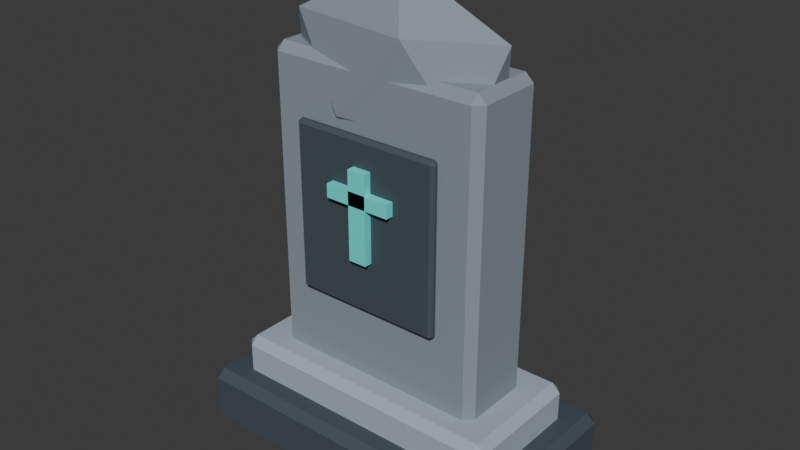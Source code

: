 # Source: SH10_L01_Gravestone.blend  (saved by Blender 5.2.44; exported with 4.5.12 LTS)
import bpy
from mathutils import Matrix  # noqa: F401  (used for matrix-valued properties, if any)

bpy.ops.wm.read_factory_settings(use_empty=True)
scene = bpy.context.scene
scene.name = 'Scene'

# ---- collections
col_collection = bpy.data.collections.new('Collection'); scene.collection.children.link(col_collection)

# ---- materials (node trees are filled in below, after node groups)
mat_sh10_l01_gravestone_dark = bpy.data.materials.new('SH10_L01_Gravestone_Dark')
mat_sh10_l01_gravestone_dark.diffuse_color = (0.055, 0.075, 0.095, 1.0)
mat_sh10_l01_gravestone_edge = bpy.data.materials.new('SH10_L01_Gravestone_Edge')
mat_sh10_l01_gravestone_edge.diffuse_color = (0.375, 0.45, 0.51, 1.0)
mat_sh10_l01_gravestone_slate = bpy.data.materials.new('SH10_L01_Gravestone_Slate')
mat_sh10_l01_gravestone_slate.diffuse_color = (0.25, 0.3, 0.34, 1.0)
mat_sh10_l01_gravestone_soul = bpy.data.materials.new('SH10_L01_Gravestone_Soul')
mat_sh10_l01_gravestone_soul.diffuse_color = (0.1, 0.85, 0.8, 1.0)

# ---- material node trees
mat_sh10_l01_gravestone_dark.use_nodes = True; mat_sh10_l01_gravestone_dark.node_tree.nodes.clear()
_N = mat_sh10_l01_gravestone_dark.node_tree.nodes; _L = mat_sh10_l01_gravestone_dark.node_tree.links
n0 = _N.new('ShaderNodeBsdfPrincipled'); n0.name = 'Principled BSDF'; n0.location = (-200, 100)
n0.inputs[0].default_value = (0.055, 0.075, 0.095, 1.0)
n0.inputs[2].default_value = 0.8
n0.inputs[10].default_value = 0.005
n1 = _N.new('ShaderNodeOutputMaterial'); n1.name = 'Material Output'; n1.location = (200, 100)
_L.new(n0.outputs[0], n1.inputs[0])
n1.is_active_output = True
mat_sh10_l01_gravestone_edge.use_nodes = True; mat_sh10_l01_gravestone_edge.node_tree.nodes.clear()
_N = mat_sh10_l01_gravestone_edge.node_tree.nodes; _L = mat_sh10_l01_gravestone_edge.node_tree.links
n0 = _N.new('ShaderNodeBsdfPrincipled'); n0.name = 'Principled BSDF'; n0.location = (-200, 100)
n0.inputs[0].default_value = (0.375, 0.45, 0.51, 1.0)
n0.inputs[2].default_value = 0.8
n0.inputs[10].default_value = 0.005
n1 = _N.new('ShaderNodeOutputMaterial'); n1.name = 'Material Output'; n1.location = (200, 100)
_L.new(n0.outputs[0], n1.inputs[0])
n1.is_active_output = True
mat_sh10_l01_gravestone_slate.use_nodes = True; mat_sh10_l01_gravestone_slate.node_tree.nodes.clear()
_N = mat_sh10_l01_gravestone_slate.node_tree.nodes; _L = mat_sh10_l01_gravestone_slate.node_tree.links
n0 = _N.new('ShaderNodeBsdfPrincipled'); n0.name = 'Principled BSDF'; n0.location = (-200, 100)
n0.inputs[0].default_value = (0.25, 0.3, 0.34, 1.0)
n0.inputs[2].default_value = 0.8
n0.inputs[10].default_value = 0.005
n1 = _N.new('ShaderNodeOutputMaterial'); n1.name = 'Material Output'; n1.location = (200, 100)
_L.new(n0.outputs[0], n1.inputs[0])
n1.is_active_output = True
mat_sh10_l01_gravestone_soul.use_nodes = True; mat_sh10_l01_gravestone_soul.node_tree.nodes.clear()
_N = mat_sh10_l01_gravestone_soul.node_tree.nodes; _L = mat_sh10_l01_gravestone_soul.node_tree.links
n0 = _N.new('ShaderNodeBsdfPrincipled'); n0.name = 'Principled BSDF'; n0.location = (-200, 100)
n0.inputs[0].default_value = (0.1, 0.85, 0.8, 1.0)
n0.inputs[2].default_value = 0.8
n0.inputs[10].default_value = 0.005
n1 = _N.new('ShaderNodeOutputMaterial'); n1.name = 'Material Output'; n1.location = (200, 100)
_L.new(n0.outputs[0], n1.inputs[0])
n1.is_active_output = True

# ---- world
world_world = bpy.data.worlds.new('World'); scene.world = world_world
world_world.use_nodes = True; world_world.node_tree.nodes.clear()
_N = world_world.node_tree.nodes; _L = world_world.node_tree.links
n0 = _N.new('ShaderNodeOutputWorld'); n0.name = 'World Output'; n0.location = (200, 100)
n1 = _N.new('ShaderNodeBackground'); n1.name = 'Background'; n1.location = (-200, 100)
n1.inputs[0].default_value = (0.05088, 0.05088, 0.05088, 1.0)
_L.new(n1.outputs[0], n0.inputs[0])
n0.is_active_output = True
world_world.color = (0.05088, 0.05088, 0.05088)
world_world.sun_shadow_jitter_overblur = 0.0

# ---- meshes
me_cube_002 = bpy.data.meshes.new('Cube.002')
me_cube_002.from_pydata([(-0.475, -0.25, 0.0), (-0.475, -0.275, 0.025), (-0.5, -0.25, 0.025), (-0.475, -0.275, 0.155), (-0.475, -0.25, 0.18), (-0.5, -0.25, 0.155), (-0.475, 0.25, 0.0), (-0.5, 0.25, 0.025), (-0.475, 0.275, 0.025), (-0.475, 0.25, 0.18), (-0.475, 0.275, 0.155), (-0.5, 0.25, 0.155), (0.475, -0.25, 0.0), (0.5, -0.25, 0.025), (0.475, -0.275, 0.025), (0.475, -0.25, 0.18), (0.475, -0.275, 0.155), (0.5, -0.25, 0.155), (0.475, 0.25, 0.0), (0.475, 0.275, 0.025), (0.5, 0.25, 0.025), (0.475, 0.25, 0.18), (0.5, 0.25, 0.155), (0.475, 0.275, 0.155), (-0.4, -0.175, 0.15), (-0.4, -0.2, 0.175), (-0.425, -0.175, 0.175), (-0.4, -0.2, 0.265), (-0.4, -0.175, 0.29), (-0.425, -0.175, 0.265), (-0.4, 0.175, 0.15), (-0.425, 0.175, 0.175), (-0.4, 0.2, 0.175), (-0.4, 0.175, 0.29), (-0.4, 0.2, 0.265), (-0.425, 0.175, 0.265), (0.4, -0.175, 0.15), (0.425, -0.175, 0.175), (0.4, -0.2, 0.175), (0.4, -0.175, 0.29), (0.4, -0.2, 0.265), (0.425, -0.175, 0.265), (0.4, 0.175, 0.15), (0.4, 0.2, 0.175), (0.425, 0.175, 0.175), (0.4, 0.175, 0.29), (0.425, 0.175, 0.265), (0.4, 0.2, 0.265), (-0.31, -0.095, 0.25), (-0.31, -0.12, 0.275), (-0.335, -0.095, 0.275), (-0.31, -0.12, 1.165), (-0.31, -0.095, 1.19), (-0.335, -0.095, 1.165), (-0.31, 0.095, 0.25), (-0.335, 0.095, 0.275), (-0.31, 0.12, 0.275), (-0.31, 0.095, 1.19), (-0.31, 0.12, 1.165), (-0.335, 0.095, 1.165), (0.31, -0.095, 0.25), (0.335, -0.095, 0.275), (0.31, -0.12, 0.275), (0.31, -0.095, 1.19), (0.31, -0.12, 1.165), (0.335, -0.095, 1.165), (0.31, 0.095, 0.25), (0.31, 0.12, 0.275), (0.335, 0.095, 0.275), (0.31, 0.095, 1.19), (0.335, 0.095, 1.165), (0.31, 0.12, 1.165), (0.0, 0.0, 0.89), (0.2677, -0.07886, 1.039), (-0.1023, -0.1276, 1.039), (-0.3309, 0.0, 1.039), (-0.1023, 0.1276, 1.039), (0.2677, 0.07886, 1.039), (0.1023, -0.1276, 1.281), (-0.2677, -0.07886, 1.281), (-0.2677, 0.07886, 1.281), (0.1023, 0.1276, 1.281), (0.3309, 0.0, 1.281), (0.0, 0.0, 1.43), (-0.215, -0.139, 0.51), (-0.215, -0.149, 0.52), (-0.225, -0.139, 0.52), (-0.215, -0.149, 1.0), (-0.215, -0.139, 1.01), (-0.225, -0.139, 1.0), (-0.215, -0.131, 0.51), (-0.225, -0.131, 0.52), (-0.215, -0.121, 0.52), (-0.215, -0.131, 1.01), (-0.215, -0.121, 1.0), (-0.225, -0.131, 1.0), (0.215, -0.139, 0.51), (0.225, -0.139, 0.52), (0.215, -0.149, 0.52), (0.215, -0.139, 1.01), (0.215, -0.149, 1.0), (0.225, -0.139, 1.0), (0.215, -0.131, 0.51), (0.215, -0.121, 0.52), (0.225, -0.131, 0.52), (0.215, -0.131, 1.01), (0.225, -0.131, 1.0), (0.215, -0.121, 1.0), (-0.0275, -0.1725, 0.67), (-0.0275, -0.1725, 0.93), (-0.0275, -0.1475, 0.67), (-0.0275, -0.1475, 0.93), (0.0275, -0.1725, 0.67), (0.0275, -0.1725, 0.93), (0.0275, -0.1475, 0.67), (0.0275, -0.1475, 0.93), (-0.1, -0.1725, 0.83), (-0.1, -0.1725, 0.87), (-0.1, -0.1475, 0.83), (-0.1, -0.1475, 0.87), (0.1, -0.1725, 0.83), (0.1, -0.1725, 0.87), (0.1, -0.1475, 0.83), (0.1, -0.1475, 0.87)], [], [(0, 1, 2), (3, 4, 5), (6, 7, 8), (9, 10, 11), (12, 13, 14), (15, 16, 17), (18, 19, 20), (21, 22, 23), (6, 0, 2, 7), (1, 3, 5, 2), (4, 9, 11, 5), (10, 8, 7, 11), (18, 6, 8, 19), (9, 21, 23, 10), (22, 20, 19, 23), (12, 18, 20, 13), (21, 15, 17, 22), (16, 14, 13, 17), (0, 12, 14, 1), (15, 4, 3, 16), (6, 18, 12, 0), (2, 5, 11, 7), (14, 16, 3, 1), (21, 9, 4, 15), (8, 10, 23, 19), (20, 22, 17, 13), (24, 25, 26), (27, 28, 29), (30, 31, 32), (33, 34, 35), (36, 37, 38), (39, 40, 41), (42, 43, 44), (45, 46, 47), (30, 24, 26, 31), (25, 27, 29, 26), (28, 33, 35, 29), (34, 32, 31, 35), (42, 30, 32, 43), (33, 45, 47, 34), (46, 44, 43, 47), (36, 42, 44, 37), (45, 39, 41, 46), (40, 38, 37, 41), (24, 36, 38, 25), (39, 28, 27, 40), (30, 42, 36, 24), (26, 29, 35, 31), (38, 40, 27, 25), (45, 33, 28, 39), (32, 34, 47, 43), (44, 46, 41, 37), (48, 49, 50), (51, 52, 53), (54, 55, 56), (57, 58, 59), (60, 61, 62), (63, 64, 65), (66, 67, 68), (69, 70, 71), (54, 48, 50, 55), (49, 51, 53, 50), (52, 57, 59, 53), (58, 56, 55, 59), (66, 54, 56, 67), (57, 69, 71, 58), (70, 68, 67, 71), (60, 66, 68, 61), (69, 63, 65, 70), (64, 62, 61, 65), (48, 60, 62, 49), (63, 52, 51, 64), (54, 66, 60, 48), (50, 53, 59, 55), (62, 64, 51, 49), (69, 57, 52, 63), (56, 58, 71, 67), (68, 70, 65, 61), (72, 73, 74), (73, 72, 77), (72, 74, 75), (72, 75, 76), (72, 76, 77), (73, 77, 82), (74, 73, 78), (75, 74, 79), (76, 75, 80), (77, 76, 81), (73, 82, 78), (74, 78, 79), (75, 79, 80), (76, 80, 81), (77, 81, 82), (78, 82, 83), (79, 78, 83), (80, 79, 83), (81, 80, 83), (82, 81, 83), (84, 85, 86), (87, 88, 89), (90, 91, 92), (93, 94, 95), (96, 97, 98), (99, 100, 101), (102, 103, 104), (105, 106, 107), (90, 84, 86, 91), (85, 87, 89, 86), (88, 93, 95, 89), (94, 92, 91, 95), (102, 90, 92, 103), (93, 105, 107, 94), (106, 104, 103, 107), (96, 102, 104, 97), (105, 99, 101, 106), (100, 98, 97, 101), (84, 96, 98, 85), (99, 88, 87, 100), (90, 102, 96, 84), (86, 89, 95, 91), (98, 100, 87, 85), (105, 93, 88, 99), (92, 94, 107, 103), (104, 106, 101, 97), (108, 109, 111, 110), (110, 111, 115, 114), (114, 115, 113, 112), (112, 113, 109, 108), (110, 114, 112, 108), (115, 111, 109, 113), (116, 117, 119, 118), (118, 119, 123, 122), (122, 123, 121, 120), (120, 121, 117, 116), (118, 122, 120, 116), (123, 119, 117, 121)])
me_cube_002.polygons.foreach_set('material_index', [0, 0, 0, 0, 0, 0, 0, 0, 0, 0, 0, 0, 0, 0, 0, 0, 0, 0, 0, 0, 0, 0, 0, 0, 0, 0, 1, 1, 1, 1, 1, 1, 1, 1, 1, 1, 1, 1, 1, 1, 1, 1, 1, 1, 1, 1, 1, 1, 1, 1, 1, 1, 2, 2, 2, 2, 2, 2, 2, 2, 2, 2, 2, 2, 2, 2, 2, 2, 2, 2, 2, 2, 2, 2, 2, 2, 2, 2, 2, 2, 2, 2, 2, 2, 2, 2, 2, 2, 2, 2, 2, 2, 2, 2, 2, 2, 2, 2, 0, 0, 0, 0, 0, 0, 0, 0, 0, 0, 0, 0, 0, 0, 0, 0, 0, 0, 0, 0, 0, 0, 0, 0, 0, 0, 3, 3, 3, 3, 3, 3, 3, 3, 3, 3, 3, 3])
_uv = me_cube_002.uv_layers.new(name='UVMap')
_uv.uv.foreach_set('vector', [0.9306, 0.3855, 0.9209, 0.3855, 0.9209, 0.3759, 0.5169, 0.3662, 0.5266, 0.3656, 0.5266, 0.3759, 1.0, 0.752, 0.9904, 0.7616, 0.9904, 0.752, 0.7195, 0.3656, 0.7291, 0.3662, 0.7195, 0.3759, 0.2025, 0.3729, 0.2025, 0.3626, 0.2122, 0.3722, 0.8611, 0.752, 0.8708, 0.752, 0.8708, 0.7616, 0.009644, 0.3729, 0.0, 0.3722, 0.009644, 0.3626, 0.9306, 0.3855, 0.9402, 0.3759, 0.9402, 0.3855, 0.0594, 0.7385, 0.0594, 0.9314, 0.05012, 0.9314, 0.05012, 0.7385, 0.9209, 0.3855, 0.8708, 0.3855, 0.8708, 0.3759, 0.9209, 0.3759, 0.5266, 0.3656, 0.7195, 0.3656, 0.7195, 0.3759, 0.5266, 0.3759, 0.9402, 0.752, 0.9904, 0.752, 0.9904, 0.7616, 0.9402, 0.7616, 1.0, 0.3855, 1.0, 0.752, 0.9904, 0.752, 0.9904, 0.3855, 0.9306, 0.752, 0.9306, 0.3855, 0.9402, 0.3855, 0.9402, 0.752, 0.9402, 0.3759, 0.9904, 0.3759, 0.9904, 0.3855, 0.9402, 0.3855, 0.2025, 0.3729, 0.009644, 0.3729, 0.009644, 0.3626, 0.2025, 0.3626, 0.0594, 0.9314, 0.0594, 0.7385, 0.06869, 0.7385, 0.06869, 0.9314, 0.8708, 0.752, 0.9209, 0.752, 0.9209, 0.7616, 0.8708, 0.7616, 0.9306, 0.3855, 0.9306, 0.752, 0.9209, 0.752, 0.9209, 0.3855, 0.8611, 0.752, 0.8611, 0.3855, 0.8708, 0.3855, 0.8708, 0.752, 0.009644, 0.7385, 0.009644, 0.3729, 0.2025, 0.3729, 0.2025, 0.7385, 0.05012, 0.9314, -1.336e-09, 0.9314, 1.323e-08, 0.7385, 0.05012, 0.7385, 0.9209, 0.752, 0.8708, 0.752, 0.8708, 0.3855, 0.9209, 0.3855, 0.7195, -1.15e-08, 0.7195, 0.3656, 0.5266, 0.3656, 0.5266, -1.15e-08, 0.9904, 0.752, 0.9402, 0.752, 0.9402, 0.3855, 0.9904, 0.3855, 0.1188, 0.9314, 0.06869, 0.9314, 0.06869, 0.7385, 0.1188, 0.7385, 0.9297, 0.009644, 0.92, 0.009644, 0.92, 4.817e-10, 0.2122, 0.6711, 0.2218, 0.6705, 0.2218, 0.6808, 0.9837, 0.3183, 0.9741, 0.3279, 0.9741, 0.3183, 0.3568, 0.6705, 0.3665, 0.6711, 0.3568, 0.6808, 0.6616, 0.3862, 0.6616, 0.3759, 0.6712, 0.3855, 0.8757, 0.3183, 0.8853, 0.3183, 0.8853, 0.3279, 0.5266, 0.3862, 0.5169, 0.3855, 0.5266, 0.3759, 0.9297, 0.009644, 0.9393, -9.559e-09, 0.9393, 0.009644, 0.503, 0.4976, 0.503, 0.6327, 0.4938, 0.6327, 0.4938, 0.4976, 0.92, 0.009644, 0.8853, 0.009644, 0.8853, -2.14e-09, 0.92, 4.817e-10, 0.2218, 0.6705, 0.3568, 0.6705, 0.3568, 0.6808, 0.2218, 0.6808, 0.9393, 0.3183, 0.9741, 0.3183, 0.9741, 0.3279, 0.9393, 0.3279, 0.9837, 0.009644, 0.9837, 0.3183, 0.9741, 0.3183, 0.9741, 0.009644, 0.9297, 0.3183, 0.9297, 0.009644, 0.9393, 0.009644, 0.9393, 0.3183, 0.9393, -9.559e-09, 0.9741, -6.938e-09, 0.9741, 0.009644, 0.9393, 0.009644, 0.6616, 0.3862, 0.5266, 0.3862, 0.5266, 0.3759, 0.6616, 0.3759, 0.4591, 0.4976, 0.4591, 0.3626, 0.4683, 0.3626, 0.4683, 0.4976, 0.8853, 0.3183, 0.92, 0.3183, 0.92, 0.3279, 0.8853, 0.3279, 0.9297, 0.009644, 0.9297, 0.3183, 0.92, 0.3183, 0.92, 0.009644, 0.8757, 0.3183, 0.8757, 0.009644, 0.8853, 0.009644, 0.8853, 0.3183, 0.5266, 0.694, 0.5266, 0.3862, 0.6616, 0.3862, 0.6616, 0.694, 0.4938, 0.6327, 0.4591, 0.6327, 0.4591, 0.4976, 0.4938, 0.4976, 0.92, 0.3183, 0.8853, 0.3183, 0.8853, 0.009644, 0.92, 0.009644, 0.3568, 0.3626, 0.3568, 0.6705, 0.2218, 0.6705, 0.2218, 0.3626, 0.9741, 0.3183, 0.9393, 0.3183, 0.9393, 0.009644, 0.9741, 0.009644, 0.503, 0.4976, 0.4683, 0.4976, 0.4683, 0.3626, 0.503, 0.3626, 0.2488, 0.3626, 0.2488, 0.353, 0.2585, 0.353, 0.3858, 0.92, 0.3954, 0.9193, 0.3954, 0.9296, 0.2681, 0.3626, 0.2585, 0.353, 0.2681, 0.353, 0.4687, 0.9193, 0.4783, 0.92, 0.4687, 0.9296, 0.4494, 0.3729, 0.4494, 0.3626, 0.4591, 0.3722, 0.009644, 0.0, 0.009644, 0.009644, 0.0, 0.009644, 0.3761, 0.3729, 0.3665, 0.3722, 0.3761, 0.3626, 0.5073, 0.0, 0.5169, 0.009644, 0.5073, 0.009644, 0.8757, 0.3524, 0.8024, 0.3524, 0.8024, 0.3431, 0.8757, 0.3431, 0.2488, 0.353, 0.2488, 0.009644, 0.2585, 0.009644, 0.2585, 0.353, 0.3954, 0.9193, 0.4687, 0.9193, 0.4687, 0.9296, 0.3954, 0.9296, 0.2681, 0.009644, 0.2681, 0.353, 0.2585, 0.353, 0.2585, 0.009644, 0.5073, 0.3626, 0.2681, 0.3626, 0.2681, 0.353, 0.5073, 0.353, 0.2681, 0.0, 0.5073, 0.0, 0.5073, 0.009644, 0.2681, 0.009644, 0.5169, 0.009644, 0.5169, 0.353, 0.5073, 0.353, 0.5073, 0.009644, 0.4494, 0.3729, 0.3761, 0.3729, 0.3761, 0.3626, 0.4494, 0.3626, 0.7291, 0.0, 0.8024, 0.0, 0.8024, 0.009288, 0.7291, 0.009288, 0.009644, 0.009644, 0.009644, 0.353, 0.0, 0.353, 0.0, 0.009644, 0.2488, 0.3626, 0.009644, 0.3626, 0.009644, 0.353, 0.2488, 0.353, 0.009644, 0.0, 0.2488, 0.0, 0.2488, 0.009644, 0.009644, 0.009644, 0.3761, 0.6115, 0.3761, 0.3729, 0.4494, 0.3729, 0.4494, 0.6115, 0.8024, 0.3431, 0.8024, 0.0, 0.8757, 0.0, 0.8757, 0.3431, 0.009644, 0.353, 0.009644, 0.009644, 0.2488, 0.009644, 0.2488, 0.353, 0.4687, 0.6808, 0.4687, 0.9193, 0.3954, 0.9193, 0.3954, 0.6808, 0.2681, 0.353, 0.2681, 0.009644, 0.5073, 0.009644, 0.5073, 0.353, 0.7291, 0.3524, 0.7291, 0.009288, 0.8024, 0.009288, 0.8024, 0.3524, 0.8611, 0.532, 0.7662, 0.6025, 0.8249, 0.4724, 0.8233, 0.8291, 0.7929, 0.9362, 0.7625, 0.8291, 0.1383, 0.7385, 0.1988, 0.7385, 0.2101, 0.8387, 0.1383, 0.7385, 0.2101, 0.8387, 0.1188, 0.7958, 0.6712, 0.7586, 0.7075, 0.6989, 0.7662, 0.8291, 0.1767, 0.9375, 0.1188, 0.9187, 0.1767, 0.8387, 0.8249, 0.4724, 0.7662, 0.6025, 0.7075, 0.506, 0.8611, 0.3919, 0.8249, 0.4724, 0.7662, 0.3759, 0.7075, 0.6989, 0.6712, 0.6185, 0.7662, 0.6025, 0.7662, 0.8291, 0.7075, 0.6989, 0.8249, 0.7326, 0.7662, 0.6025, 0.6712, 0.5864, 0.7075, 0.506, 0.8249, 0.4724, 0.7075, 0.506, 0.7662, 0.3759, 0.8915, 0.9669, 0.8611, 0.873, 0.922, 0.873, 0.7075, 0.6989, 0.7662, 0.6025, 0.8249, 0.7326, 0.7662, 0.8291, 0.8249, 0.7326, 0.8611, 0.813, 0.6712, 0.8719, 0.7625, 0.8291, 0.6907, 0.9293, 0.7662, 0.3759, 0.7075, 0.506, 0.6712, 0.4463, 0.9197, 0.873, 0.8611, 0.8563, 0.9197, 0.7616, 0.8249, 0.7326, 0.7662, 0.6025, 0.8611, 0.6729, 0.7625, 0.8291, 0.7512, 0.9293, 0.6907, 0.9293, 0.3819, 0.8736, 0.3819, 0.8698, 0.3858, 0.8698, 0.503, 0.5285, 0.5069, 0.5281, 0.507, 0.5322, 0.5015, 0.8869, 0.4976, 0.883, 0.5015, 0.883, 0.51, 0.528, 0.5138, 0.5282, 0.5101, 0.5322, 0.4853, 0.685, 0.4854, 0.6808, 0.4891, 0.6848, 0.216, 0.6808, 0.216, 0.6846, 0.2122, 0.6846, 0.4822, 0.6849, 0.4783, 0.6845, 0.4823, 0.6808, 0.6674, 0.694, 0.6712, 0.6979, 0.6674, 0.6979, 0.942, 0.9504, 0.9389, 0.9504, 0.9389, 0.9467, 0.942, 0.9467, 0.3819, 0.8698, 0.3819, 0.6846, 0.3858, 0.6846, 0.3858, 0.8698, 0.5069, 0.5281, 0.51, 0.528, 0.5101, 0.5322, 0.507, 0.5322, 0.5015, 0.6979, 0.5015, 0.883, 0.4976, 0.883, 0.4976, 0.6979, 0.6674, 0.8869, 0.5015, 0.8869, 0.5015, 0.883, 0.6674, 0.883, 0.5015, 0.694, 0.6674, 0.694, 0.6674, 0.6979, 0.5015, 0.6979, 0.6712, 0.6979, 0.6712, 0.883, 0.6674, 0.883, 0.6674, 0.6979, 0.4853, 0.685, 0.4822, 0.6849, 0.4823, 0.6808, 0.4854, 0.6808, 0.4946, 0.694, 0.4976, 0.694, 0.4976, 0.6977, 0.4946, 0.6977, 0.216, 0.6846, 0.216, 0.8698, 0.2122, 0.8698, 0.2122, 0.6846, 0.3819, 0.8736, 0.216, 0.8736, 0.216, 0.8698, 0.3819, 0.8698, 0.216, 0.6808, 0.3819, 0.6808, 0.3819, 0.6846, 0.216, 0.6846, 0.4783, 0.8503, 0.4822, 0.6849, 0.4853, 0.685, 0.4814, 0.8504, 0.9389, 0.9467, 0.9389, 0.7616, 0.942, 0.7616, 0.942, 0.9467, 0.216, 0.8698, 0.216, 0.6846, 0.3819, 0.6846, 0.3819, 0.8698, 0.5061, 0.3626, 0.51, 0.528, 0.5069, 0.5281, 0.503, 0.3627, 0.5015, 0.883, 0.5015, 0.6979, 0.6674, 0.6979, 0.6674, 0.883, 0.4946, 0.8828, 0.4946, 0.6977, 0.4976, 0.6977, 0.4976, 0.8828, 0.5042, 0.6325, 0.5042, 0.5322, 0.5138, 0.5322, 0.5138, 0.6325, 0.8233, 0.9294, 0.8233, 0.8291, 0.8446, 0.8291, 0.8446, 0.9294, 0.9197, 0.8619, 0.9197, 0.7616, 0.9293, 0.7616, 0.9293, 0.8619, 0.1767, 0.939, 0.1767, 0.8387, 0.1979, 0.8387, 0.1979, 0.939, 0.3761, 0.6327, 0.3761, 0.6115, 0.3858, 0.6115, 0.3858, 0.6327, 0.3761, 0.6115, 0.3761, 0.6327, 0.3665, 0.6327, 0.3665, 0.6115, 0.3858, 0.6269, 0.3858, 0.6115, 0.3954, 0.6115, 0.3954, 0.6269, 0.8611, 0.9062, 0.8457, 0.9062, 0.8457, 0.8291, 0.8611, 0.8291, 0.3954, 0.6269, 0.3954, 0.6115, 0.4051, 0.6115, 0.4051, 0.6269, 0.4938, 0.9275, 0.4783, 0.9275, 0.4783, 0.8504, 0.4938, 0.8504, 0.1979, 0.9156, 0.1979, 0.8387, 0.2076, 0.8387, 0.2076, 0.9156, 0.9389, 0.7616, 0.9389, 0.8386, 0.9293, 0.8386, 0.9293, 0.7616])
me_cube_002.materials.append(mat_sh10_l01_gravestone_dark)
me_cube_002.materials.append(mat_sh10_l01_gravestone_edge)
me_cube_002.materials.append(mat_sh10_l01_gravestone_slate)
me_cube_002.materials.append(mat_sh10_l01_gravestone_soul)
me_cube_002.update()

# ---- objects
ob_sh10_l01_gravestone = bpy.data.objects.new('SH10_L01_Gravestone', me_cube_002)

# ---- transforms, parenting, visibility, modifiers, constraints
ob_sh10_l01_gravestone.location = (0.0, 0.0, 0.0)

# ---- collection membership
col_collection.objects.link(ob_sh10_l01_gravestone)

# ---- scene / render settings (as saved in the file)
scene.frame_start = 1; scene.frame_end = 25; scene.frame_set(1)
scene.render.engine = 'BLENDER_EEVEE_NEXT'
scene.render.bake_bias = 0.0
scene.render.bake_samples = 0
scene.render.compositor_device = 'GPU'
scene.eevee.use_volume_custom_range = False
scene.eevee.fast_gi_thickness_near = 0.1
scene.eevee.fast_gi_thickness_far = 0.0
scene.eevee.ray_tracing_options.screen_trace_thickness = 0.1
bpy.context.view_layer.update()

# ---- added for rendering (the .blend has no active camera and no usable light): camera, sun
cam_auto = bpy.data.cameras.new('AutoCamera')
cam_auto.lens = 50.0
cam_auto.sensor_width = 36.0
cam_auto.clip_end = 1000.0
ob_auto_camera = bpy.data.objects.new('AutoCamera', cam_auto)
scene.collection.objects.link(ob_auto_camera)
ob_auto_camera.location = (1.69278, -2.03134, 2.06923)
ob_auto_camera.rotation_euler = (1.09748, -7.21219e-08, 0.694738)
scene.camera = ob_auto_camera
light_auto_sun = bpy.data.lights.new('AutoSun', 'SUN')
light_auto_sun.energy = 3.0
light_auto_sun.angle = 0.0523599
ob_auto_sun = bpy.data.objects.new('AutoSun', light_auto_sun)
scene.collection.objects.link(ob_auto_sun)
ob_auto_sun.rotation_euler = (0.872665, 0.174533, 0.523599)
bpy.context.view_layer.update()

